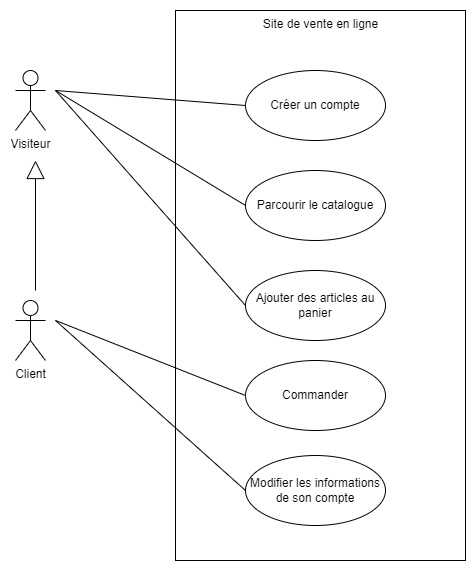

The diagram above was exported from draw.io. Its source (the exported page's mxGraphModel, read from the mxfile embedded in the PNG):
<mxGraphModel dx="1038" dy="649" grid="1" gridSize="10" guides="1" tooltips="1" connect="1" arrows="1" fold="1" page="1" pageScale="1" pageWidth="827" pageHeight="1169" math="0" shadow="0">
  <root>
    <mxCell id="0" />
    <mxCell id="1" parent="0" />
    <mxCell id="RXL1Hd_7_iOFx3KBn5In-1" value="Site de vente en ligne" style="html=1;verticalAlign=top;" vertex="1" parent="1">
      <mxGeometry x="260" y="70" width="290" height="550" as="geometry" />
    </mxCell>
    <mxCell id="RXL1Hd_7_iOFx3KBn5In-2" value="Visiteur" style="shape=umlActor;verticalLabelPosition=bottom;verticalAlign=top;html=1;" vertex="1" parent="1">
      <mxGeometry x="100" y="130" width="30" height="60" as="geometry" />
    </mxCell>
    <mxCell id="RXL1Hd_7_iOFx3KBn5In-4" value="Client" style="shape=umlActor;verticalLabelPosition=bottom;verticalAlign=top;html=1;" vertex="1" parent="1">
      <mxGeometry x="100" y="360" width="30" height="60" as="geometry" />
    </mxCell>
    <mxCell id="RXL1Hd_7_iOFx3KBn5In-9" value="Créer un compte" style="ellipse;whiteSpace=wrap;html=1;" vertex="1" parent="1">
      <mxGeometry x="330" y="130" width="140" height="70" as="geometry" />
    </mxCell>
    <mxCell id="RXL1Hd_7_iOFx3KBn5In-10" value="Parcourir le catalogue" style="ellipse;whiteSpace=wrap;html=1;" vertex="1" parent="1">
      <mxGeometry x="330" y="230" width="140" height="70" as="geometry" />
    </mxCell>
    <mxCell id="RXL1Hd_7_iOFx3KBn5In-11" value="Ajouter des articles au panier" style="ellipse;whiteSpace=wrap;html=1;" vertex="1" parent="1">
      <mxGeometry x="330" y="330" width="140" height="70" as="geometry" />
    </mxCell>
    <mxCell id="RXL1Hd_7_iOFx3KBn5In-12" value="Commander" style="ellipse;whiteSpace=wrap;html=1;" vertex="1" parent="1">
      <mxGeometry x="330" y="420" width="140" height="70" as="geometry" />
    </mxCell>
    <mxCell id="RXL1Hd_7_iOFx3KBn5In-13" value="Modifier les informations de son compte" style="ellipse;whiteSpace=wrap;html=1;" vertex="1" parent="1">
      <mxGeometry x="330" y="515" width="140" height="70" as="geometry" />
    </mxCell>
    <mxCell id="RXL1Hd_7_iOFx3KBn5In-14" value="" style="endArrow=none;endFill=0;endSize=12;html=1;rounded=0;entryX=0;entryY=0.5;entryDx=0;entryDy=0;" edge="1" parent="1" target="RXL1Hd_7_iOFx3KBn5In-9">
      <mxGeometry width="160" relative="1" as="geometry">
        <mxPoint x="140" y="150" as="sourcePoint" />
        <mxPoint x="490" y="320" as="targetPoint" />
      </mxGeometry>
    </mxCell>
    <mxCell id="RXL1Hd_7_iOFx3KBn5In-15" value="" style="endArrow=none;endFill=0;endSize=12;html=1;rounded=0;entryX=0;entryY=0.5;entryDx=0;entryDy=0;" edge="1" parent="1" target="RXL1Hd_7_iOFx3KBn5In-10">
      <mxGeometry width="160" relative="1" as="geometry">
        <mxPoint x="140" y="150" as="sourcePoint" />
        <mxPoint x="490" y="320" as="targetPoint" />
      </mxGeometry>
    </mxCell>
    <mxCell id="RXL1Hd_7_iOFx3KBn5In-17" value="" style="endArrow=none;endFill=0;endSize=12;html=1;rounded=0;entryX=0;entryY=0.5;entryDx=0;entryDy=0;" edge="1" parent="1" target="RXL1Hd_7_iOFx3KBn5In-11">
      <mxGeometry width="160" relative="1" as="geometry">
        <mxPoint x="140" y="150" as="sourcePoint" />
        <mxPoint x="340" y="275" as="targetPoint" />
      </mxGeometry>
    </mxCell>
    <mxCell id="RXL1Hd_7_iOFx3KBn5In-18" value="" style="endArrow=none;endFill=0;endSize=12;html=1;rounded=0;entryX=0;entryY=0.5;entryDx=0;entryDy=0;" edge="1" parent="1" target="RXL1Hd_7_iOFx3KBn5In-12">
      <mxGeometry width="160" relative="1" as="geometry">
        <mxPoint x="140" y="380" as="sourcePoint" />
        <mxPoint x="350" y="285" as="targetPoint" />
      </mxGeometry>
    </mxCell>
    <mxCell id="RXL1Hd_7_iOFx3KBn5In-19" value="" style="endArrow=none;endFill=0;endSize=12;html=1;rounded=0;entryX=0;entryY=0.5;entryDx=0;entryDy=0;" edge="1" parent="1" target="RXL1Hd_7_iOFx3KBn5In-13">
      <mxGeometry width="160" relative="1" as="geometry">
        <mxPoint x="140" y="380" as="sourcePoint" />
        <mxPoint x="360" y="295" as="targetPoint" />
      </mxGeometry>
    </mxCell>
    <mxCell id="RXL1Hd_7_iOFx3KBn5In-20" value="" style="endArrow=block;endSize=16;endFill=0;html=1;rounded=0;" edge="1" parent="1">
      <mxGeometry width="160" relative="1" as="geometry">
        <mxPoint x="120" y="350" as="sourcePoint" />
        <mxPoint x="120" y="220" as="targetPoint" />
      </mxGeometry>
    </mxCell>
  </root>
</mxGraphModel>